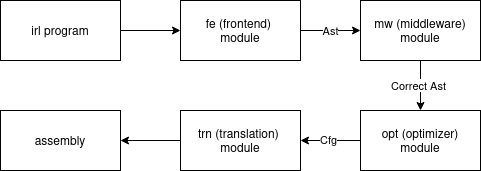

The diagram above was exported from draw.io. Its source (the exported page's mxGraphModel, read from the mxfile embedded in the PNG):
<mxGraphModel dx="817" dy="447" grid="1" gridSize="10" guides="1" tooltips="1" connect="1" arrows="1" fold="1" page="1" pageScale="1" pageWidth="850" pageHeight="1100" math="0" shadow="0">
  <root>
    <mxCell id="0" />
    <mxCell id="1" parent="0" />
    <mxCell id="AMPmaehlN253oj9Rwghv-3" style="edgeStyle=orthogonalEdgeStyle;rounded=0;orthogonalLoop=1;jettySize=auto;html=1;" parent="1" source="AMPmaehlN253oj9Rwghv-1" target="AMPmaehlN253oj9Rwghv-2" edge="1">
      <mxGeometry relative="1" as="geometry" />
    </mxCell>
    <mxCell id="AMPmaehlN253oj9Rwghv-1" value="&lt;div&gt;irl program&lt;/div&gt;" style="rounded=0;whiteSpace=wrap;html=1;" parent="1" vertex="1">
      <mxGeometry x="20" y="230" width="120" height="60" as="geometry" />
    </mxCell>
    <mxCell id="AMPmaehlN253oj9Rwghv-4" style="edgeStyle=orthogonalEdgeStyle;rounded=0;orthogonalLoop=1;jettySize=auto;html=1;" parent="1" source="AMPmaehlN253oj9Rwghv-2" target="AMPmaehlN253oj9Rwghv-6" edge="1">
      <mxGeometry relative="1" as="geometry">
        <mxPoint x="400" y="260" as="targetPoint" />
      </mxGeometry>
    </mxCell>
    <mxCell id="AMPmaehlN253oj9Rwghv-5" value="&lt;div&gt;Ast&lt;/div&gt;" style="edgeLabel;html=1;align=center;verticalAlign=middle;resizable=0;points=[];" parent="AMPmaehlN253oj9Rwghv-4" vertex="1" connectable="0">
      <mxGeometry x="-0.201" y="-1" relative="1" as="geometry">
        <mxPoint x="6" y="-1" as="offset" />
      </mxGeometry>
    </mxCell>
    <mxCell id="AMPmaehlN253oj9Rwghv-2" value="&lt;div&gt;fe (frontend)&amp;nbsp;&lt;/div&gt;&lt;div&gt;module&lt;/div&gt;" style="rounded=0;whiteSpace=wrap;html=1;" parent="1" vertex="1">
      <mxGeometry x="200" y="230" width="120" height="60" as="geometry" />
    </mxCell>
    <mxCell id="AMPmaehlN253oj9Rwghv-10" style="edgeStyle=orthogonalEdgeStyle;rounded=0;orthogonalLoop=1;jettySize=auto;html=1;entryX=0.5;entryY=0;entryDx=0;entryDy=0;" parent="1" source="AMPmaehlN253oj9Rwghv-6" target="AMPmaehlN253oj9Rwghv-9" edge="1">
      <mxGeometry relative="1" as="geometry" />
    </mxCell>
    <mxCell id="AMPmaehlN253oj9Rwghv-11" value="Correct Ast" style="edgeLabel;html=1;align=center;verticalAlign=middle;resizable=0;points=[];" parent="AMPmaehlN253oj9Rwghv-10" vertex="1" connectable="0">
      <mxGeometry x="-0.0114" y="-2" relative="1" as="geometry">
        <mxPoint as="offset" />
      </mxGeometry>
    </mxCell>
    <mxCell id="AMPmaehlN253oj9Rwghv-6" value="&lt;div&gt;mw (middleware)&lt;/div&gt;&lt;div&gt;module&lt;/div&gt;" style="rounded=0;whiteSpace=wrap;html=1;" parent="1" vertex="1">
      <mxGeometry x="380" y="230" width="120" height="60" as="geometry" />
    </mxCell>
    <mxCell id="AMPmaehlN253oj9Rwghv-12" style="edgeStyle=orthogonalEdgeStyle;rounded=0;orthogonalLoop=1;jettySize=auto;html=1;" parent="1" source="AMPmaehlN253oj9Rwghv-9" edge="1">
      <mxGeometry relative="1" as="geometry">
        <mxPoint x="320" y="370" as="targetPoint" />
      </mxGeometry>
    </mxCell>
    <mxCell id="AMPmaehlN253oj9Rwghv-14" value="Cfg" style="edgeLabel;html=1;align=center;verticalAlign=middle;resizable=0;points=[];" parent="AMPmaehlN253oj9Rwghv-12" vertex="1" connectable="0">
      <mxGeometry x="0.07" y="-2" relative="1" as="geometry">
        <mxPoint as="offset" />
      </mxGeometry>
    </mxCell>
    <mxCell id="AMPmaehlN253oj9Rwghv-9" value="&lt;div&gt;opt (optimizer)&lt;/div&gt;&lt;div&gt;module&lt;br&gt;&lt;/div&gt;" style="rounded=0;whiteSpace=wrap;html=1;" parent="1" vertex="1">
      <mxGeometry x="380" y="340" width="120" height="60" as="geometry" />
    </mxCell>
    <mxCell id="AMPmaehlN253oj9Rwghv-16" style="edgeStyle=orthogonalEdgeStyle;rounded=0;orthogonalLoop=1;jettySize=auto;html=1;entryX=1;entryY=0.5;entryDx=0;entryDy=0;" parent="1" source="AMPmaehlN253oj9Rwghv-13" target="AMPmaehlN253oj9Rwghv-15" edge="1">
      <mxGeometry relative="1" as="geometry" />
    </mxCell>
    <mxCell id="AMPmaehlN253oj9Rwghv-13" value="&lt;div&gt;trn (translation)&amp;nbsp;&lt;/div&gt;&lt;div&gt;module&lt;/div&gt;" style="rounded=0;whiteSpace=wrap;html=1;" parent="1" vertex="1">
      <mxGeometry x="200" y="340" width="120" height="60" as="geometry" />
    </mxCell>
    <mxCell id="AMPmaehlN253oj9Rwghv-15" value="assembly" style="rounded=0;whiteSpace=wrap;html=1;" parent="1" vertex="1">
      <mxGeometry x="20" y="340" width="120" height="60" as="geometry" />
    </mxCell>
  </root>
</mxGraphModel>